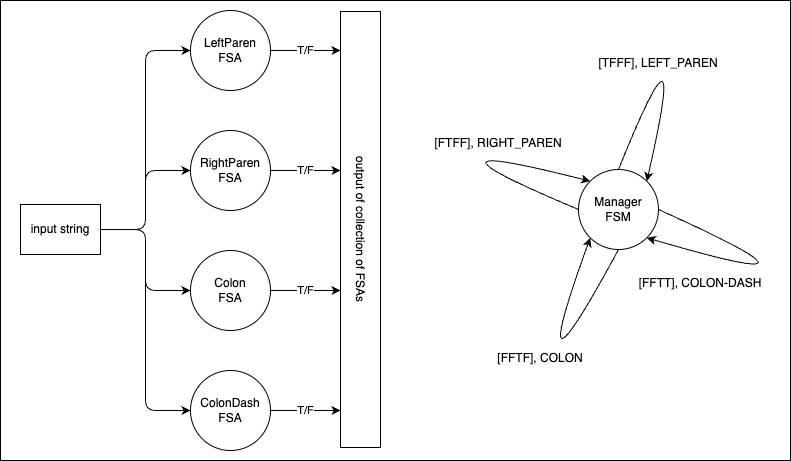

The diagram above was exported from draw.io. Its source (the exported page's mxGraphModel, read from the mxfile embedded in the PNG):
<mxGraphModel dx="518" dy="443" grid="1" gridSize="10" guides="1" tooltips="1" connect="1" arrows="1" fold="1" page="1" pageScale="1" pageWidth="850" pageHeight="1100" background="#FFFFFF" math="0" shadow="0">
  <root>
    <mxCell id="0" />
    <mxCell id="1" parent="0" />
    <mxCell id="37" value="" style="rounded=0;whiteSpace=wrap;html=1;strokeColor=#000000;fillColor=#FFFFFF;" parent="1" vertex="1">
      <mxGeometry x="20" y="110" width="790" height="460" as="geometry" />
    </mxCell>
    <mxCell id="2" value="&lt;font color=&quot;#000000&quot; style=&quot;&quot;&gt;Colon&lt;br&gt;FSA&lt;br&gt;&lt;/font&gt;" style="ellipse;whiteSpace=wrap;html=1;aspect=fixed;fillColor=#FFFFFF;strokeColor=#000000;" parent="1" vertex="1">
      <mxGeometry x="210" y="360" width="80" height="80" as="geometry" />
    </mxCell>
    <mxCell id="3" value="&lt;font color=&quot;#000000&quot;&gt;&lt;span style=&quot;background-color: rgb(255, 255, 255);&quot;&gt;ColonDash FSA&lt;/span&gt;&lt;/font&gt;" style="ellipse;whiteSpace=wrap;html=1;aspect=fixed;strokeColor=#000000;fillColor=#FFFFFF;" parent="1" vertex="1">
      <mxGeometry x="210" y="480" width="80" height="80" as="geometry" />
    </mxCell>
    <mxCell id="18" value="T/F" style="edgeStyle=orthogonalEdgeStyle;html=1;exitX=1;exitY=0.5;exitDx=0;exitDy=0;strokeColor=#000000;" parent="1" source="4" edge="1">
      <mxGeometry relative="1" as="geometry">
        <mxPoint x="360" y="160" as="targetPoint" />
      </mxGeometry>
    </mxCell>
    <mxCell id="4" value="&lt;font color=&quot;#000000&quot;&gt;LeftParen FSA&lt;/font&gt;" style="ellipse;whiteSpace=wrap;html=1;aspect=fixed;strokeColor=#000000;fillColor=#FFFFFF;" parent="1" vertex="1">
      <mxGeometry x="210" y="120" width="80" height="80" as="geometry" />
    </mxCell>
    <mxCell id="10" value="&lt;font color=&quot;#000000&quot;&gt;RightParen FSA&lt;/font&gt;" style="ellipse;whiteSpace=wrap;html=1;aspect=fixed;fillColor=#FFFFFF;strokeColor=#000000;" parent="1" vertex="1">
      <mxGeometry x="210" y="240" width="80" height="80" as="geometry" />
    </mxCell>
    <mxCell id="11" value="&lt;span style=&quot;color: rgb(0, 0, 0);&quot;&gt;input string&lt;/span&gt;" style="text;html=1;strokeColor=#000000;fillColor=#FFFFFF;align=center;verticalAlign=middle;whiteSpace=wrap;rounded=0;" parent="1" vertex="1">
      <mxGeometry x="40" y="314" width="80" height="50" as="geometry" />
    </mxCell>
    <mxCell id="12" value="" style="endArrow=classic;html=1;entryX=0;entryY=0.5;entryDx=0;entryDy=0;edgeStyle=orthogonalEdgeStyle;strokeColor=#000000;" parent="1" source="11" target="4" edge="1">
      <mxGeometry width="50" height="50" relative="1" as="geometry">
        <mxPoint x="560" y="350" as="sourcePoint" />
        <mxPoint x="610" y="300" as="targetPoint" />
      </mxGeometry>
    </mxCell>
    <mxCell id="13" value="" style="endArrow=classic;html=1;entryX=0;entryY=0.5;entryDx=0;entryDy=0;edgeStyle=orthogonalEdgeStyle;strokeColor=#000000;exitX=1;exitY=0.5;exitDx=0;exitDy=0;" parent="1" source="11" target="10" edge="1">
      <mxGeometry width="50" height="50" relative="1" as="geometry">
        <mxPoint x="130" y="370" as="sourcePoint" />
        <mxPoint x="220" y="170" as="targetPoint" />
      </mxGeometry>
    </mxCell>
    <mxCell id="16" value="" style="endArrow=classic;html=1;entryX=0;entryY=0.5;entryDx=0;entryDy=0;edgeStyle=orthogonalEdgeStyle;strokeColor=#000000;exitX=1;exitY=0.5;exitDx=0;exitDy=0;" parent="1" source="11" target="2" edge="1">
      <mxGeometry width="50" height="50" relative="1" as="geometry">
        <mxPoint x="130" y="370" as="sourcePoint" />
        <mxPoint x="220" y="410" as="targetPoint" />
      </mxGeometry>
    </mxCell>
    <mxCell id="17" value="" style="endArrow=classic;html=1;entryX=0;entryY=0.5;entryDx=0;entryDy=0;edgeStyle=orthogonalEdgeStyle;strokeColor=#000000;exitX=1;exitY=0.5;exitDx=0;exitDy=0;" parent="1" source="11" target="3" edge="1">
      <mxGeometry width="50" height="50" relative="1" as="geometry">
        <mxPoint x="130" y="349" as="sourcePoint" />
        <mxPoint x="220" y="410" as="targetPoint" />
      </mxGeometry>
    </mxCell>
    <mxCell id="20" value="T/F" style="edgeStyle=orthogonalEdgeStyle;html=1;exitX=1;exitY=0.5;exitDx=0;exitDy=0;strokeColor=#000000;" parent="1" source="10" edge="1">
      <mxGeometry relative="1" as="geometry">
        <mxPoint x="360" y="280" as="targetPoint" />
        <mxPoint x="300" y="170" as="sourcePoint" />
      </mxGeometry>
    </mxCell>
    <mxCell id="21" value="T/F" style="edgeStyle=orthogonalEdgeStyle;html=1;exitX=1;exitY=0.5;exitDx=0;exitDy=0;strokeColor=#000000;" parent="1" source="2" edge="1">
      <mxGeometry relative="1" as="geometry">
        <mxPoint x="360" y="400" as="targetPoint" />
        <mxPoint x="300" y="290" as="sourcePoint" />
      </mxGeometry>
    </mxCell>
    <mxCell id="22" value="T/F" style="edgeStyle=orthogonalEdgeStyle;html=1;exitX=1;exitY=0.5;exitDx=0;exitDy=0;strokeColor=#000000;" parent="1" source="3" edge="1">
      <mxGeometry relative="1" as="geometry">
        <mxPoint x="360" y="520" as="targetPoint" />
        <mxPoint x="310" y="300" as="sourcePoint" />
      </mxGeometry>
    </mxCell>
    <mxCell id="24" value="&lt;span style=&quot;color: rgb(0, 0, 0);&quot;&gt;output of collection of FSAs&lt;/span&gt;" style="text;html=1;strokeColor=#000000;fillColor=#FFFFFF;align=center;verticalAlign=middle;whiteSpace=wrap;rounded=0;rotation=90;" parent="1" vertex="1">
      <mxGeometry x="162" y="319" width="436" height="40" as="geometry" />
    </mxCell>
    <mxCell id="26" value="&lt;font color=&quot;#000000&quot;&gt;Manager &lt;br&gt;FSM&lt;/font&gt;" style="ellipse;whiteSpace=wrap;html=1;aspect=fixed;fillColor=#FFFFFF;strokeColor=#000000;" parent="1" vertex="1">
      <mxGeometry x="598" y="279" width="80" height="80" as="geometry" />
    </mxCell>
    <mxCell id="28" style="edgeStyle=orthogonalEdgeStyle;curved=1;html=1;exitX=0.5;exitY=0;exitDx=0;exitDy=0;entryX=1;entryY=0;entryDx=0;entryDy=0;strokeColor=#000000;" parent="1" source="26" target="26" edge="1">
      <mxGeometry relative="1" as="geometry">
        <Array as="points">
          <mxPoint x="710" y="100" />
        </Array>
      </mxGeometry>
    </mxCell>
    <mxCell id="29" style="edgeStyle=orthogonalEdgeStyle;curved=1;html=1;exitX=0;exitY=0.5;exitDx=0;exitDy=0;entryX=0;entryY=0;entryDx=0;entryDy=0;strokeColor=#000000;" parent="1" source="26" target="26" edge="1">
      <mxGeometry relative="1" as="geometry">
        <Array as="points">
          <mxPoint x="410" y="240" />
        </Array>
      </mxGeometry>
    </mxCell>
    <mxCell id="30" style="edgeStyle=orthogonalEdgeStyle;curved=1;html=1;exitX=0.5;exitY=1;exitDx=0;exitDy=0;entryX=0;entryY=1;entryDx=0;entryDy=0;strokeColor=#000000;" parent="1" source="26" target="26" edge="1">
      <mxGeometry relative="1" as="geometry">
        <Array as="points">
          <mxPoint x="540" y="540" />
        </Array>
      </mxGeometry>
    </mxCell>
    <mxCell id="31" style="edgeStyle=orthogonalEdgeStyle;curved=1;html=1;exitX=1;exitY=0.5;exitDx=0;exitDy=0;entryX=1;entryY=1;entryDx=0;entryDy=0;strokeColor=#000000;" parent="1" source="26" target="26" edge="1">
      <mxGeometry relative="1" as="geometry">
        <Array as="points">
          <mxPoint x="880" y="410" />
        </Array>
      </mxGeometry>
    </mxCell>
    <mxCell id="32" value="&lt;span style=&quot;color: rgb(0, 0, 0);&quot;&gt;[TFFF], LEFT_PAREN&lt;/span&gt;" style="text;html=1;strokeColor=none;fillColor=#FFFFFF;align=center;verticalAlign=middle;whiteSpace=wrap;rounded=0;" parent="1" vertex="1">
      <mxGeometry x="598" y="160" width="160" height="25" as="geometry" />
    </mxCell>
    <mxCell id="33" value="&lt;span style=&quot;color: rgb(0, 0, 0);&quot;&gt;[FTFF], RIGHT_PAREN&lt;/span&gt;" style="text;html=1;strokeColor=none;fillColor=#FFFFFF;align=center;verticalAlign=middle;whiteSpace=wrap;rounded=0;" parent="1" vertex="1">
      <mxGeometry x="438" y="240" width="160" height="25" as="geometry" />
    </mxCell>
    <mxCell id="34" value="&lt;span style=&quot;color: rgb(0, 0, 0);&quot;&gt;[FFTF], COLON&lt;/span&gt;" style="text;html=1;strokeColor=none;fillColor=#FFFFFF;align=center;verticalAlign=middle;whiteSpace=wrap;rounded=0;" parent="1" vertex="1">
      <mxGeometry x="480" y="455" width="160" height="25" as="geometry" />
    </mxCell>
    <mxCell id="38" value="&lt;span style=&quot;color: rgb(0, 0, 0);&quot;&gt;[FFTT], COLON-DASH&lt;/span&gt;" style="text;html=1;strokeColor=none;fillColor=#FFFFFF;align=center;verticalAlign=middle;whiteSpace=wrap;rounded=0;" parent="1" vertex="1">
      <mxGeometry x="640" y="380" width="160" height="25" as="geometry" />
    </mxCell>
  </root>
</mxGraphModel>